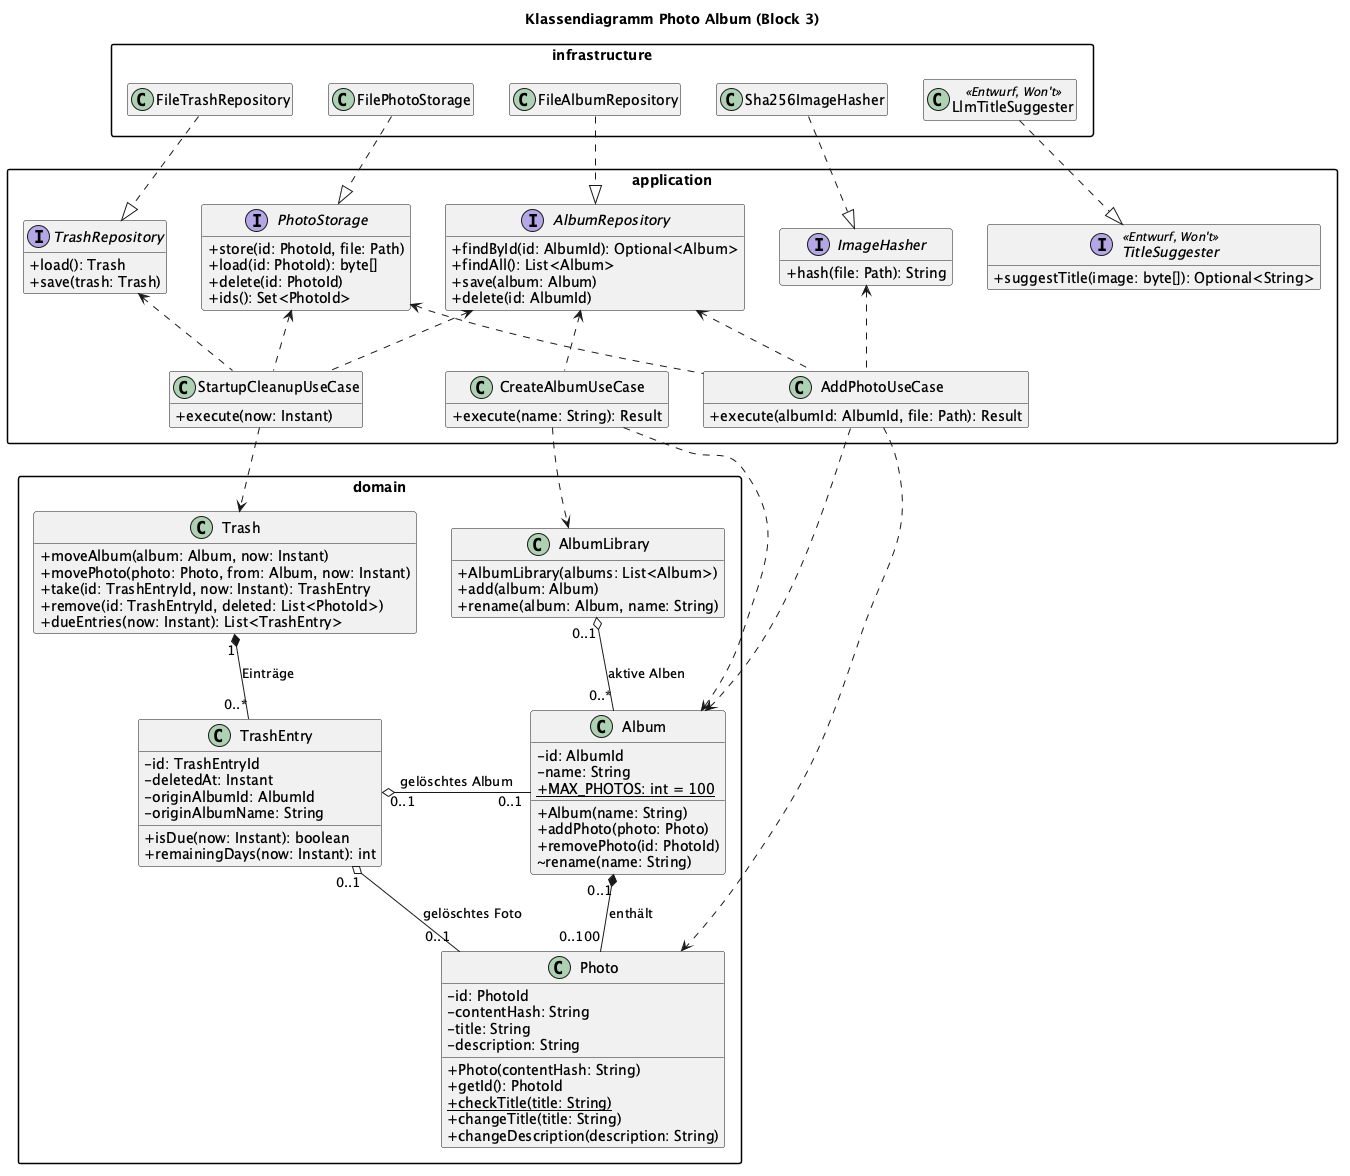

The diagram above was rendered by PlantUML. Its source (embedded in the PNG):
@startuml klassendiagramm
skinparam classAttributeIconSize 0
skinparam packageStyle rectangle
skinparam shadowing false
hide empty members
title Klassendiagramm Photo Album (Block 3)

package infrastructure {
  class FileAlbumRepository
  class FileTrashRepository
  class FilePhotoStorage
  class Sha256ImageHasher
  class LlmTitleSuggester <<Entwurf, Won't>>
}

package application {
  interface AlbumRepository {
    +findById(id: AlbumId): Optional<Album>
    +findAll(): List<Album>
    +save(album: Album)
    +delete(id: AlbumId)
  }
  interface TrashRepository {
    +load(): Trash
    +save(trash: Trash)
  }
  interface PhotoStorage {
    +store(id: PhotoId, file: Path)
    +load(id: PhotoId): byte[]
    +delete(id: PhotoId)
    +ids(): Set<PhotoId>
  }
  interface ImageHasher {
    +hash(file: Path): String
  }
  interface TitleSuggester <<Entwurf, Won't>> {
    +suggestTitle(image: byte[]): Optional<String>
  }
  class AddPhotoUseCase {
    +execute(albumId: AlbumId, file: Path): Result
  }
  class CreateAlbumUseCase {
    +execute(name: String): Result
  }
  class StartupCleanupUseCase {
    +execute(now: Instant)
  }
}

package domain {
  class AlbumLibrary {
    +AlbumLibrary(albums: List<Album>)
    +add(album: Album)
    +rename(album: Album, name: String)
  }
  class Album {
    -id: AlbumId
    -name: String
    +{static} MAX_PHOTOS: int = 100
    +Album(name: String)
    +addPhoto(photo: Photo)
    +removePhoto(id: PhotoId)
    ~rename(name: String)
  }
  class Photo {
    -id: PhotoId
    -contentHash: String
    -title: String
    -description: String
    +Photo(contentHash: String)
    +getId(): PhotoId
    +{static} checkTitle(title: String)
    +changeTitle(title: String)
    +changeDescription(description: String)
  }
  class Trash {
    +moveAlbum(album: Album, now: Instant)
    +movePhoto(photo: Photo, from: Album, now: Instant)
    +take(id: TrashEntryId, now: Instant): TrashEntry
    +remove(id: TrashEntryId, deleted: List<PhotoId>)
    +dueEntries(now: Instant): List<TrashEntry>
  }
  class TrashEntry {
    -id: TrashEntryId
    -deletedAt: Instant
    -originAlbumId: AlbumId
    -originAlbumName: String
    +isDue(now: Instant): boolean
    +remainingDays(now: Instant): int
  }
}

AlbumLibrary "0..1" o-down- "0..*" Album : aktive Alben
Album "0..1" *-down- "0..100" Photo : enthält
Trash "1" *-down- "0..*" TrashEntry : Einträge
TrashEntry "0..1" o-down- "0..1" Album : gelöschtes Album
TrashEntry "0..1" o-down- "0..1" Photo : gelöschtes Foto

FileAlbumRepository .down.|> AlbumRepository
FileTrashRepository .down.|> TrashRepository
FilePhotoStorage .down.|> PhotoStorage
Sha256ImageHasher .down.|> ImageHasher
LlmTitleSuggester .down.|> TitleSuggester

AddPhotoUseCase .up.> AlbumRepository
AddPhotoUseCase .up.> ImageHasher
AddPhotoUseCase .up.> PhotoStorage
CreateAlbumUseCase .up.> AlbumRepository
StartupCleanupUseCase .up.> AlbumRepository
StartupCleanupUseCase .up.> TrashRepository
StartupCleanupUseCase .up.> PhotoStorage
StartupCleanupUseCase .down.> Trash

AddPhotoUseCase .down.> Album
AddPhotoUseCase .down.> Photo
CreateAlbumUseCase .down.> Album
CreateAlbumUseCase .down.> AlbumLibrary

CreateAlbumUseCase -[hidden]down- AlbumLibrary
AddPhotoUseCase -[hidden]down- Album
Album -[hidden]right- TrashEntry
@enduml